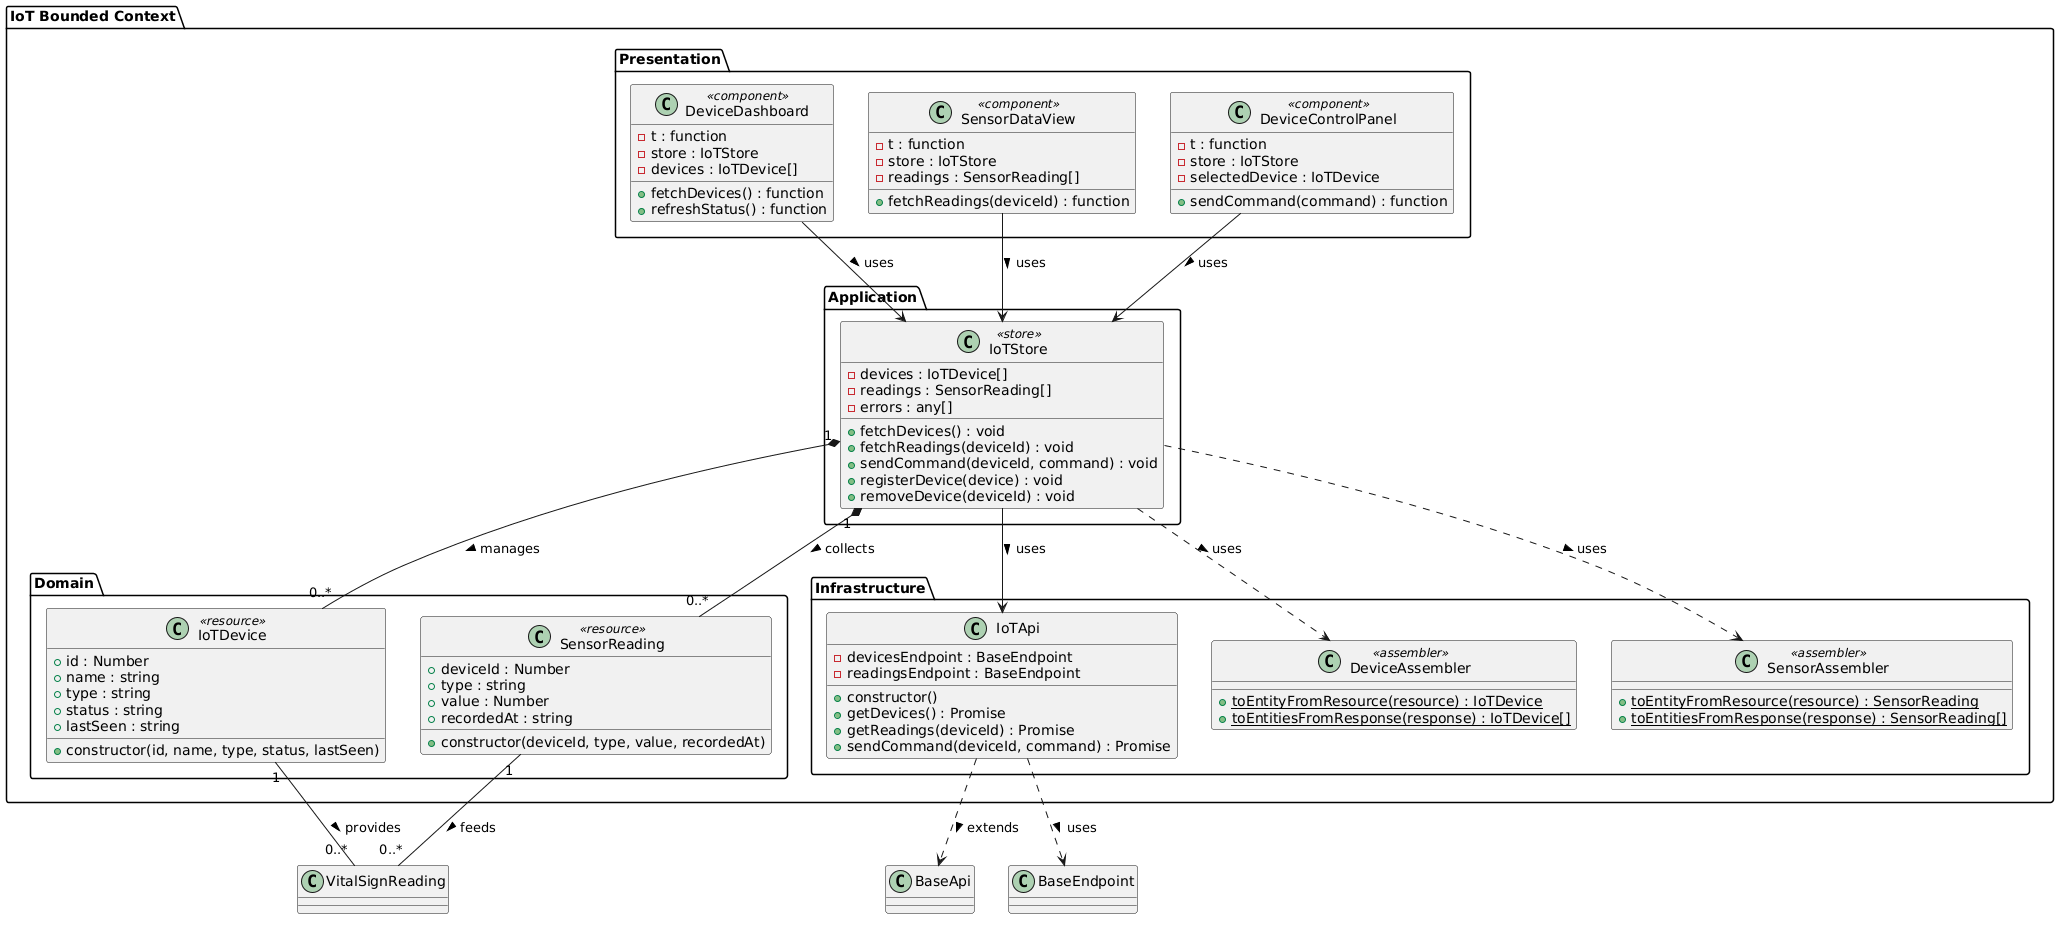

The diagram above was rendered by PlantUML. Its source (embedded in the PNG):
@startuml
' ============================================================
' IOT BOUNDED CONTEXT
' ============================================================
package "IoT Bounded Context" {

  package "Presentation" as IoT_Presentation {
    class DeviceDashboard <<component>> {
      - t : function
      - store : IoTStore
      - devices : IoTDevice[]
      + fetchDevices() : function
      + refreshStatus() : function
    }

    class SensorDataView <<component>> {
      - t : function
      - store : IoTStore
      - readings : SensorReading[]
      + fetchReadings(deviceId) : function
    }

    class DeviceControlPanel <<component>> {
      - t : function
      - store : IoTStore
      - selectedDevice : IoTDevice
      + sendCommand(command) : function
    }
  }

  package "Application" as IoT_Application {
    class IoTStore <<store>> {
      - devices : IoTDevice[]
      - readings : SensorReading[]
      - errors : any[]
      + fetchDevices() : void
      + fetchReadings(deviceId) : void
      + sendCommand(deviceId, command) : void
      + registerDevice(device) : void
      + removeDevice(deviceId) : void
    }
  }

  package "Domain" as IoT_Domain {
    class IoTDevice <<resource>> {
      + id : Number
      + name : string
      + type : string
      + status : string
      + lastSeen : string
      + constructor(id, name, type, status, lastSeen)
    }

    class SensorReading <<resource>> {
      + deviceId : Number
      + type : string
      + value : Number
      + recordedAt : string
      + constructor(deviceId, type, value, recordedAt)
    }
  }

  package "Infrastructure" as IoT_Infrastructure {
    class IoTApi {
      - devicesEndpoint : BaseEndpoint
      - readingsEndpoint : BaseEndpoint
      + constructor()
      + getDevices() : Promise
      + getReadings(deviceId) : Promise
      + sendCommand(deviceId, command) : Promise
    }

    class DeviceAssembler <<assembler>> {
      + {static} toEntityFromResource(resource) : IoTDevice
      + {static} toEntitiesFromResponse(response) : IoTDevice[]
    }

    class SensorAssembler <<assembler>> {
      + {static} toEntityFromResource(resource) : SensorReading
      + {static} toEntitiesFromResponse(response) : SensorReading[]
    }
  }
}

' --- IoT ---
DeviceDashboard --> IoTStore : uses >
SensorDataView --> IoTStore : uses >
DeviceControlPanel --> IoTStore : uses >

IoTStore "1" *-- "0..*" IoTDevice : manages >
IoTStore "1" *-- "0..*" SensorReading : collects >

IoTStore --> IoTApi : uses >
IoTStore ..> DeviceAssembler : uses >
IoTStore ..> SensorAssembler : uses >

IoTApi ..> BaseApi : extends >
IoTApi ..> BaseEndpoint : uses >

' Relación con Safety & Monitoring (vital signs pueden venir de IoT)
IoTDevice "1" -- "0..*" VitalSignReading : provides >
SensorReading "1" -- "0..*" VitalSignReading : feeds >
@enduml